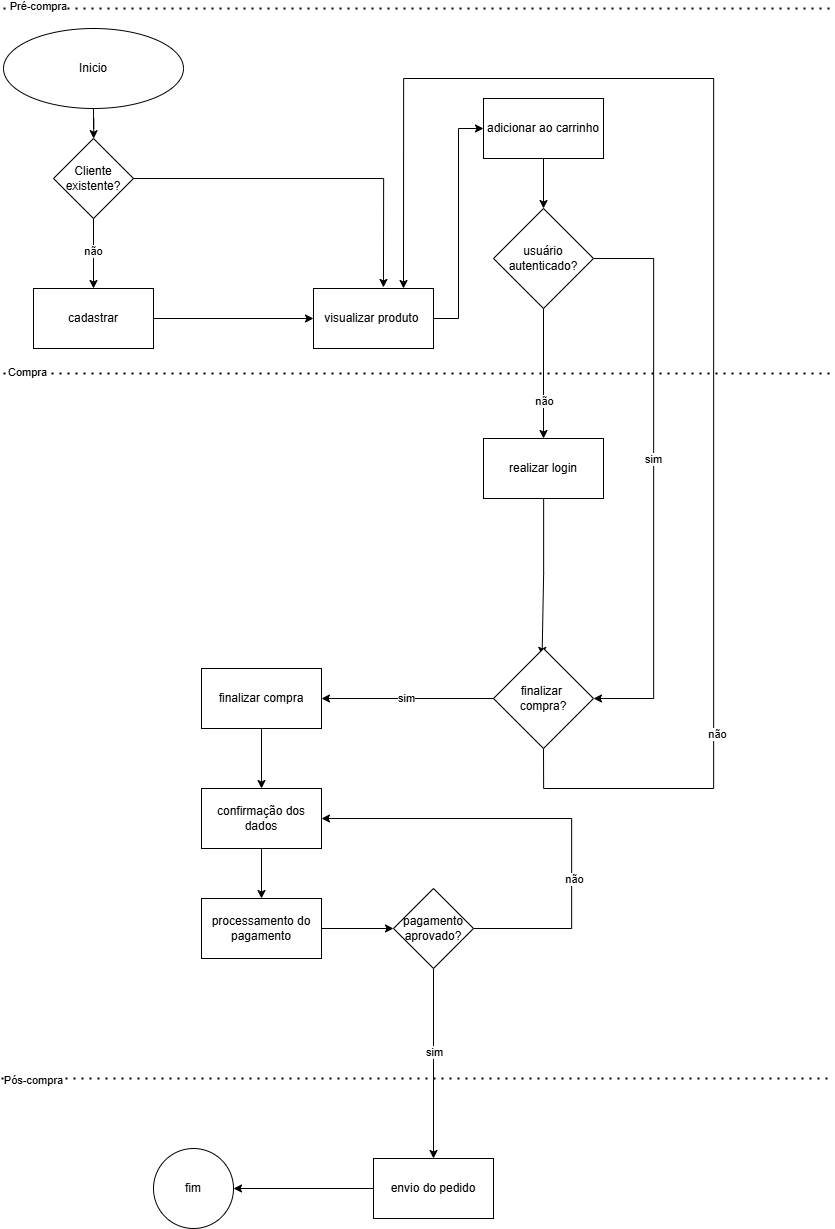

The diagram above was exported from draw.io. Its source (the exported page's mxGraphModel, read from the mxfile embedded in the PNG):
<mxGraphModel dx="4213" dy="2898" grid="1" gridSize="10" guides="1" tooltips="1" connect="1" arrows="1" fold="1" page="1" pageScale="1" pageWidth="827" pageHeight="1169" math="0" shadow="0">
  <root>
    <mxCell id="0" />
    <mxCell id="1" parent="0" />
    <mxCell id="jn4FxIfA7ihQPFTSkF7r-5" edge="1" parent="1" source="jn4FxIfA7ihQPFTSkF7r-1" style="edgeStyle=orthogonalEdgeStyle;rounded=0;orthogonalLoop=1;jettySize=auto;html=1;" target="jn4FxIfA7ihQPFTSkF7r-4" value="">
      <mxGeometry relative="1" as="geometry" />
    </mxCell>
    <mxCell id="jn4FxIfA7ihQPFTSkF7r-1" parent="1" style="ellipse;whiteSpace=wrap;html=1;" value="Inicio" vertex="1">
      <mxGeometry height="80" width="180" y="20" as="geometry" />
    </mxCell>
    <mxCell id="jn4FxIfA7ihQPFTSkF7r-7" edge="1" parent="1" source="jn4FxIfA7ihQPFTSkF7r-4" style="edgeStyle=orthogonalEdgeStyle;rounded=0;orthogonalLoop=1;jettySize=auto;html=1;" target="jn4FxIfA7ihQPFTSkF7r-6" value="">
      <mxGeometry relative="1" as="geometry" />
    </mxCell>
    <mxCell id="jn4FxIfA7ihQPFTSkF7r-10" connectable="0" parent="jn4FxIfA7ihQPFTSkF7r-7" style="edgeLabel;html=1;align=center;verticalAlign=middle;resizable=0;points=[];" value="não" vertex="1">
      <mxGeometry relative="1" x="-0.1111" y="-1" as="geometry">
        <mxPoint as="offset" />
      </mxGeometry>
    </mxCell>
    <mxCell id="jn4FxIfA7ihQPFTSkF7r-4" parent="1" style="rhombus;whiteSpace=wrap;html=1;" value="Cliente existente?" vertex="1">
      <mxGeometry height="80" width="80" x="50" y="130" as="geometry" />
    </mxCell>
    <mxCell id="jn4FxIfA7ihQPFTSkF7r-9" edge="1" parent="1" source="jn4FxIfA7ihQPFTSkF7r-6" style="edgeStyle=orthogonalEdgeStyle;rounded=0;orthogonalLoop=1;jettySize=auto;html=1;" target="jn4FxIfA7ihQPFTSkF7r-8" value="">
      <mxGeometry relative="1" as="geometry" />
    </mxCell>
    <mxCell id="jn4FxIfA7ihQPFTSkF7r-6" parent="1" style="whiteSpace=wrap;html=1;" value="cadastrar" vertex="1">
      <mxGeometry height="60" width="120" x="30" y="280" as="geometry" />
    </mxCell>
    <mxCell id="jn4FxIfA7ihQPFTSkF7r-52" edge="1" parent="1" source="jn4FxIfA7ihQPFTSkF7r-8" style="edgeStyle=orthogonalEdgeStyle;rounded=0;orthogonalLoop=1;jettySize=auto;html=1;entryX=0;entryY=0.5;entryDx=0;entryDy=0;" target="jn4FxIfA7ihQPFTSkF7r-13">
      <mxGeometry relative="1" as="geometry" />
    </mxCell>
    <mxCell id="jn4FxIfA7ihQPFTSkF7r-8" parent="1" style="whiteSpace=wrap;html=1;" value="visualizar produto&amp;nbsp;" vertex="1">
      <mxGeometry height="60" width="120" x="310" y="280" as="geometry" />
    </mxCell>
    <mxCell id="jn4FxIfA7ihQPFTSkF7r-11" edge="1" parent="1" source="jn4FxIfA7ihQPFTSkF7r-4" style="edgeStyle=orthogonalEdgeStyle;rounded=0;orthogonalLoop=1;jettySize=auto;html=1;entryX=0.583;entryY=-0.017;entryDx=0;entryDy=0;entryPerimeter=0;" target="jn4FxIfA7ihQPFTSkF7r-8">
      <mxGeometry relative="1" as="geometry">
        <Array as="points">
          <mxPoint x="380" y="170" />
        </Array>
      </mxGeometry>
    </mxCell>
    <mxCell id="jn4FxIfA7ihQPFTSkF7r-16" edge="1" parent="1" source="jn4FxIfA7ihQPFTSkF7r-13" style="edgeStyle=orthogonalEdgeStyle;rounded=0;orthogonalLoop=1;jettySize=auto;html=1;" target="jn4FxIfA7ihQPFTSkF7r-15" value="">
      <mxGeometry relative="1" as="geometry" />
    </mxCell>
    <mxCell id="jn4FxIfA7ihQPFTSkF7r-13" parent="1" style="whiteSpace=wrap;html=1;" value="adicionar ao carrinho" vertex="1">
      <mxGeometry height="60" width="120" x="480" y="90" as="geometry" />
    </mxCell>
    <mxCell id="jn4FxIfA7ihQPFTSkF7r-19" edge="1" parent="1" source="jn4FxIfA7ihQPFTSkF7r-15" style="edgeStyle=orthogonalEdgeStyle;rounded=0;orthogonalLoop=1;jettySize=auto;html=1;" target="jn4FxIfA7ihQPFTSkF7r-18" value="">
      <mxGeometry relative="1" as="geometry" />
    </mxCell>
    <mxCell id="jn4FxIfA7ihQPFTSkF7r-26" connectable="0" parent="jn4FxIfA7ihQPFTSkF7r-19" style="edgeLabel;html=1;align=center;verticalAlign=middle;resizable=0;points=[];" value="não" vertex="1">
      <mxGeometry relative="1" x="0.3847" as="geometry">
        <mxPoint as="offset" />
      </mxGeometry>
    </mxCell>
    <mxCell id="jn4FxIfA7ihQPFTSkF7r-24" edge="1" parent="1" source="jn4FxIfA7ihQPFTSkF7r-15" style="edgeStyle=orthogonalEdgeStyle;rounded=0;orthogonalLoop=1;jettySize=auto;html=1;entryX=1;entryY=0.5;entryDx=0;entryDy=0;exitX=1;exitY=0.5;exitDx=0;exitDy=0;" target="jn4FxIfA7ihQPFTSkF7r-47">
      <mxGeometry relative="1" as="geometry">
        <Array as="points">
          <mxPoint x="650" y="250" />
          <mxPoint x="650" y="690" />
        </Array>
        <mxPoint x="600" y="540" as="targetPoint" />
      </mxGeometry>
    </mxCell>
    <mxCell id="jn4FxIfA7ihQPFTSkF7r-28" connectable="0" parent="jn4FxIfA7ihQPFTSkF7r-24" style="edgeLabel;html=1;align=center;verticalAlign=middle;resizable=0;points=[];" value="sim" vertex="1">
      <mxGeometry relative="1" x="-0.0768" y="-2" as="geometry">
        <mxPoint as="offset" />
      </mxGeometry>
    </mxCell>
    <mxCell id="jn4FxIfA7ihQPFTSkF7r-15" parent="1" style="rhombus;whiteSpace=wrap;html=1;" value="usuário autenticado?" vertex="1">
      <mxGeometry height="100" width="100" x="490" y="200" as="geometry" />
    </mxCell>
    <mxCell id="jn4FxIfA7ihQPFTSkF7r-21" edge="1" parent="1" source="jn4FxIfA7ihQPFTSkF7r-18" style="edgeStyle=orthogonalEdgeStyle;rounded=0;orthogonalLoop=1;jettySize=auto;html=1;entryX=0.486;entryY=0.069;entryDx=0;entryDy=0;entryPerimeter=0;" target="jn4FxIfA7ihQPFTSkF7r-47" value="">
      <mxGeometry relative="1" as="geometry">
        <mxPoint x="458" y="892.86" as="targetPoint" />
      </mxGeometry>
    </mxCell>
    <mxCell id="jn4FxIfA7ihQPFTSkF7r-18" parent="1" style="whiteSpace=wrap;html=1;" value="realizar login" vertex="1">
      <mxGeometry height="60" width="120" x="480" y="430" as="geometry" />
    </mxCell>
    <mxCell id="jn4FxIfA7ihQPFTSkF7r-32" edge="1" parent="1" source="jn4FxIfA7ihQPFTSkF7r-29" style="edgeStyle=orthogonalEdgeStyle;rounded=0;orthogonalLoop=1;jettySize=auto;html=1;" target="jn4FxIfA7ihQPFTSkF7r-31" value="">
      <mxGeometry relative="1" as="geometry" />
    </mxCell>
    <mxCell id="jn4FxIfA7ihQPFTSkF7r-29" parent="1" style="whiteSpace=wrap;html=1;" value="finalizar compra" vertex="1">
      <mxGeometry height="60" width="120" x="198" y="660" as="geometry" />
    </mxCell>
    <mxCell id="jn4FxIfA7ihQPFTSkF7r-34" edge="1" parent="1" source="jn4FxIfA7ihQPFTSkF7r-31" style="edgeStyle=orthogonalEdgeStyle;rounded=0;orthogonalLoop=1;jettySize=auto;html=1;" target="jn4FxIfA7ihQPFTSkF7r-33" value="">
      <mxGeometry relative="1" as="geometry" />
    </mxCell>
    <mxCell id="jn4FxIfA7ihQPFTSkF7r-31" parent="1" style="whiteSpace=wrap;html=1;" value="confirmação dos dados" vertex="1">
      <mxGeometry height="60" width="120" x="198" y="780.0000000000001" as="geometry" />
    </mxCell>
    <mxCell id="jn4FxIfA7ihQPFTSkF7r-37" edge="1" parent="1" source="jn4FxIfA7ihQPFTSkF7r-33" style="edgeStyle=orthogonalEdgeStyle;rounded=0;orthogonalLoop=1;jettySize=auto;html=1;" target="jn4FxIfA7ihQPFTSkF7r-36" value="">
      <mxGeometry relative="1" as="geometry" />
    </mxCell>
    <mxCell id="jn4FxIfA7ihQPFTSkF7r-33" parent="1" style="whiteSpace=wrap;html=1;" value="processamento do&lt;div&gt;pagamento&lt;/div&gt;" vertex="1">
      <mxGeometry height="60" width="120" x="198" y="890.0000000000001" as="geometry" />
    </mxCell>
    <mxCell id="jn4FxIfA7ihQPFTSkF7r-39" edge="1" parent="1" source="jn4FxIfA7ihQPFTSkF7r-36" style="edgeStyle=orthogonalEdgeStyle;rounded=0;orthogonalLoop=1;jettySize=auto;html=1;" target="jn4FxIfA7ihQPFTSkF7r-38" value="">
      <mxGeometry relative="1" as="geometry" />
    </mxCell>
    <mxCell id="jn4FxIfA7ihQPFTSkF7r-44" connectable="0" parent="jn4FxIfA7ihQPFTSkF7r-39" style="edgeLabel;html=1;align=center;verticalAlign=middle;resizable=0;points=[];" value="sim" vertex="1">
      <mxGeometry relative="1" x="-0.1163" as="geometry">
        <mxPoint as="offset" />
      </mxGeometry>
    </mxCell>
    <mxCell id="jn4FxIfA7ihQPFTSkF7r-42" edge="1" parent="1" source="jn4FxIfA7ihQPFTSkF7r-36" style="edgeStyle=orthogonalEdgeStyle;rounded=0;orthogonalLoop=1;jettySize=auto;html=1;entryX=1;entryY=0.5;entryDx=0;entryDy=0;" target="jn4FxIfA7ihQPFTSkF7r-31">
      <mxGeometry relative="1" as="geometry">
        <Array as="points">
          <mxPoint x="568" y="920" />
          <mxPoint x="568" y="810" />
        </Array>
      </mxGeometry>
    </mxCell>
    <mxCell id="jn4FxIfA7ihQPFTSkF7r-43" connectable="0" parent="jn4FxIfA7ihQPFTSkF7r-42" style="edgeLabel;html=1;align=center;verticalAlign=middle;resizable=0;points=[];" value="não" vertex="1">
      <mxGeometry relative="1" x="-0.3468" y="-1" as="geometry">
        <mxPoint as="offset" />
      </mxGeometry>
    </mxCell>
    <mxCell id="jn4FxIfA7ihQPFTSkF7r-36" parent="1" style="rhombus;whiteSpace=wrap;html=1;" value="pagamento aprovado?" vertex="1">
      <mxGeometry height="80" width="80" x="390" y="880.0000000000001" as="geometry" />
    </mxCell>
    <mxCell id="jn4FxIfA7ihQPFTSkF7r-46" edge="1" parent="1" source="jn4FxIfA7ihQPFTSkF7r-38" style="edgeStyle=orthogonalEdgeStyle;rounded=0;orthogonalLoop=1;jettySize=auto;html=1;" target="jn4FxIfA7ihQPFTSkF7r-45" value="">
      <mxGeometry relative="1" as="geometry" />
    </mxCell>
    <mxCell id="jn4FxIfA7ihQPFTSkF7r-38" parent="1" style="whiteSpace=wrap;html=1;" value="envio do pedido" vertex="1">
      <mxGeometry height="60" width="120" x="370" y="1150" as="geometry" />
    </mxCell>
    <mxCell id="jn4FxIfA7ihQPFTSkF7r-45" parent="1" style="ellipse;whiteSpace=wrap;html=1;" value="fim" vertex="1">
      <mxGeometry height="80" width="80" x="150" y="1140" as="geometry" />
    </mxCell>
    <mxCell id="jn4FxIfA7ihQPFTSkF7r-50" edge="1" parent="1" source="jn4FxIfA7ihQPFTSkF7r-47" style="edgeStyle=orthogonalEdgeStyle;rounded=0;orthogonalLoop=1;jettySize=auto;html=1;entryX=0.75;entryY=0;entryDx=0;entryDy=0;exitX=0.5;exitY=1;exitDx=0;exitDy=0;" target="jn4FxIfA7ihQPFTSkF7r-8">
      <mxGeometry relative="1" as="geometry">
        <Array as="points">
          <mxPoint x="540" y="780" />
          <mxPoint x="710" y="780" />
          <mxPoint x="710" y="70" />
          <mxPoint x="400" y="70" />
        </Array>
      </mxGeometry>
    </mxCell>
    <mxCell id="jn4FxIfA7ihQPFTSkF7r-51" connectable="0" parent="jn4FxIfA7ihQPFTSkF7r-50" style="edgeLabel;html=1;align=center;verticalAlign=middle;resizable=0;points=[];" value="não" vertex="1">
      <mxGeometry relative="1" x="-0.6321" y="-2" as="geometry">
        <mxPoint as="offset" />
      </mxGeometry>
    </mxCell>
    <mxCell id="jn4FxIfA7ihQPFTSkF7r-47" parent="1" style="rhombus;whiteSpace=wrap;html=1;" value="finalizar&amp;nbsp;&lt;div&gt;compra?&lt;/div&gt;" vertex="1">
      <mxGeometry height="100" width="100" x="490" y="640" as="geometry" />
    </mxCell>
    <mxCell id="jn4FxIfA7ihQPFTSkF7r-48" edge="1" parent="1" source="jn4FxIfA7ihQPFTSkF7r-47" style="edgeStyle=orthogonalEdgeStyle;rounded=0;orthogonalLoop=1;jettySize=auto;html=1;entryX=1;entryY=0.5;entryDx=0;entryDy=0;" target="jn4FxIfA7ihQPFTSkF7r-29">
      <mxGeometry relative="1" as="geometry" />
    </mxCell>
    <mxCell id="jn4FxIfA7ihQPFTSkF7r-49" connectable="0" parent="jn4FxIfA7ihQPFTSkF7r-48" style="edgeLabel;html=1;align=center;verticalAlign=middle;resizable=0;points=[];" value="sim" vertex="1">
      <mxGeometry relative="1" x="0.0217" y="-1" as="geometry">
        <mxPoint as="offset" />
      </mxGeometry>
    </mxCell>
    <mxCell id="jn4FxIfA7ihQPFTSkF7r-53" edge="1" parent="1" style="endArrow=none;dashed=1;html=1;dashPattern=1 3;strokeWidth=2;rounded=0;" value="">
      <mxGeometry height="50" relative="1" width="50" as="geometry">
        <mxPoint y="365" as="sourcePoint" />
        <mxPoint x="830" y="365" as="targetPoint" />
      </mxGeometry>
    </mxCell>
    <mxCell id="jn4FxIfA7ihQPFTSkF7r-58" connectable="0" parent="jn4FxIfA7ihQPFTSkF7r-53" style="edgeLabel;html=1;align=center;verticalAlign=middle;resizable=0;points=[];" value="Compra" vertex="1">
      <mxGeometry relative="1" x="-0.9449" y="2" as="geometry">
        <mxPoint as="offset" />
      </mxGeometry>
    </mxCell>
    <mxCell id="jn4FxIfA7ihQPFTSkF7r-55" edge="1" parent="1" style="endArrow=none;dashed=1;html=1;dashPattern=1 3;strokeWidth=2;rounded=0;" value="">
      <mxGeometry height="50" relative="1" width="50" as="geometry">
        <mxPoint x="-2" y="1070" as="sourcePoint" />
        <mxPoint x="828" y="1070" as="targetPoint" />
      </mxGeometry>
    </mxCell>
    <mxCell id="jn4FxIfA7ihQPFTSkF7r-59" connectable="0" parent="jn4FxIfA7ihQPFTSkF7r-55" style="edgeLabel;html=1;align=center;verticalAlign=middle;resizable=0;points=[];" value="Pós-compra" vertex="1">
      <mxGeometry relative="1" x="-0.9566" y="-1" as="geometry">
        <mxPoint x="13" as="offset" />
      </mxGeometry>
    </mxCell>
    <mxCell id="jn4FxIfA7ihQPFTSkF7r-56" edge="1" parent="1" style="endArrow=none;dashed=1;html=1;dashPattern=1 3;strokeWidth=2;rounded=0;" value="">
      <mxGeometry height="50" relative="1" width="50" as="geometry">
        <mxPoint as="sourcePoint" />
        <mxPoint x="830" as="targetPoint" />
      </mxGeometry>
    </mxCell>
    <mxCell id="jn4FxIfA7ihQPFTSkF7r-57" connectable="0" parent="jn4FxIfA7ihQPFTSkF7r-56" style="edgeLabel;html=1;align=center;verticalAlign=middle;resizable=0;points=[];" value="Pré-compra" vertex="1">
      <mxGeometry relative="1" x="-0.9621" y="3" as="geometry">
        <mxPoint x="16" as="offset" />
      </mxGeometry>
    </mxCell>
  </root>
</mxGraphModel>